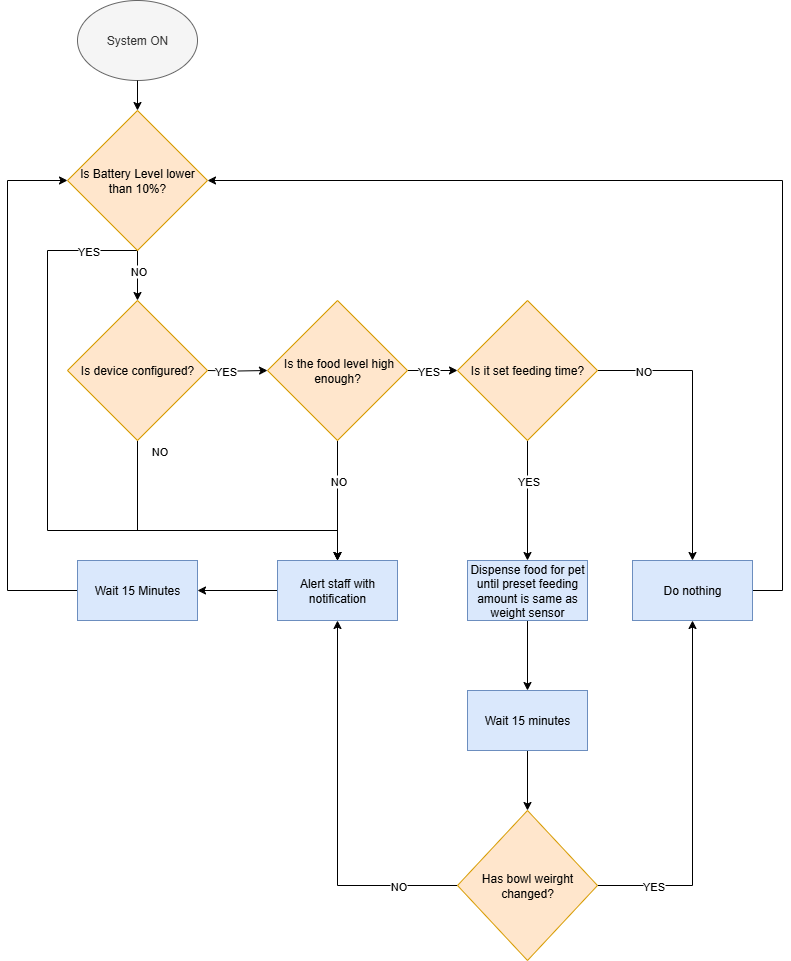

The diagram above was exported from draw.io. Its source (the exported page's mxGraphModel, read from the mxfile embedded in the PNG):
<mxGraphModel dx="853" dy="1143" grid="1" gridSize="10" guides="1" tooltips="1" connect="1" arrows="1" fold="1" page="1" pageScale="1" pageWidth="850" pageHeight="1100" math="0" shadow="0">
  <root>
    <mxCell id="0" />
    <mxCell id="1" parent="0" />
    <mxCell id="hP72EC4CjcAznyABsPa--8" value="" style="edgeStyle=orthogonalEdgeStyle;rounded=0;orthogonalLoop=1;jettySize=auto;html=1;" parent="1" edge="1">
      <mxGeometry relative="1" as="geometry">
        <mxPoint x="160" y="290" as="sourcePoint" />
        <mxPoint x="160" y="340" as="targetPoint" />
      </mxGeometry>
    </mxCell>
    <mxCell id="hP72EC4CjcAznyABsPa--39" value="NO" style="edgeLabel;html=1;align=center;verticalAlign=middle;resizable=0;points=[];" parent="hP72EC4CjcAznyABsPa--8" vertex="1" connectable="0">
      <mxGeometry x="0.28" y="-2" relative="1" as="geometry">
        <mxPoint x="2" y="-12" as="offset" />
      </mxGeometry>
    </mxCell>
    <mxCell id="hP72EC4CjcAznyABsPa--1" value="System ON" style="ellipse;whiteSpace=wrap;html=1;fillColor=#f5f5f5;strokeColor=#666666;fontColor=#333333;" parent="1" vertex="1">
      <mxGeometry x="100" y="40" width="120" height="80" as="geometry" />
    </mxCell>
    <mxCell id="hP72EC4CjcAznyABsPa--5" style="edgeStyle=orthogonalEdgeStyle;rounded=0;orthogonalLoop=1;jettySize=auto;html=1;entryX=0.5;entryY=0;entryDx=0;entryDy=0;" parent="1" source="hP72EC4CjcAznyABsPa--2" target="hP72EC4CjcAznyABsPa--4" edge="1">
      <mxGeometry relative="1" as="geometry" />
    </mxCell>
    <mxCell id="hP72EC4CjcAznyABsPa--11" value="NO" style="edgeLabel;html=1;align=center;verticalAlign=middle;resizable=0;points=[];" parent="hP72EC4CjcAznyABsPa--5" vertex="1" connectable="0">
      <mxGeometry x="-0.0833" y="-1" relative="1" as="geometry">
        <mxPoint x="1" y="-15" as="offset" />
      </mxGeometry>
    </mxCell>
    <mxCell id="hP72EC4CjcAznyABsPa--10" value="" style="edgeStyle=orthogonalEdgeStyle;rounded=0;orthogonalLoop=1;jettySize=auto;html=1;" parent="1" source="hP72EC4CjcAznyABsPa--2" target="hP72EC4CjcAznyABsPa--6" edge="1">
      <mxGeometry relative="1" as="geometry" />
    </mxCell>
    <mxCell id="hP72EC4CjcAznyABsPa--12" value="YES" style="edgeLabel;html=1;align=center;verticalAlign=middle;resizable=0;points=[];" parent="hP72EC4CjcAznyABsPa--10" vertex="1" connectable="0">
      <mxGeometry x="-0.2" relative="1" as="geometry">
        <mxPoint as="offset" />
      </mxGeometry>
    </mxCell>
    <mxCell id="hP72EC4CjcAznyABsPa--2" value="&amp;nbsp;Is the food level high enough?" style="rhombus;whiteSpace=wrap;html=1;fillColor=#ffe6cc;strokeColor=#d79b00;" parent="1" vertex="1">
      <mxGeometry x="290" y="340" width="140" height="140" as="geometry" />
    </mxCell>
    <mxCell id="hP72EC4CjcAznyABsPa--41" value="" style="edgeStyle=orthogonalEdgeStyle;rounded=0;orthogonalLoop=1;jettySize=auto;html=1;" parent="1" source="hP72EC4CjcAznyABsPa--4" target="hP72EC4CjcAznyABsPa--40" edge="1">
      <mxGeometry relative="1" as="geometry" />
    </mxCell>
    <mxCell id="hP72EC4CjcAznyABsPa--4" value="Alert staff with notification" style="rounded=0;whiteSpace=wrap;html=1;fillColor=#dae8fc;strokeColor=#6c8ebf;" parent="1" vertex="1">
      <mxGeometry x="300" y="600" width="120" height="60" as="geometry" />
    </mxCell>
    <mxCell id="hP72EC4CjcAznyABsPa--18" style="edgeStyle=orthogonalEdgeStyle;rounded=0;orthogonalLoop=1;jettySize=auto;html=1;entryX=0.5;entryY=0;entryDx=0;entryDy=0;" parent="1" source="hP72EC4CjcAznyABsPa--6" target="hP72EC4CjcAznyABsPa--17" edge="1">
      <mxGeometry relative="1" as="geometry" />
    </mxCell>
    <mxCell id="hP72EC4CjcAznyABsPa--25" value="YES" style="edgeLabel;html=1;align=center;verticalAlign=middle;resizable=0;points=[];" parent="hP72EC4CjcAznyABsPa--18" vertex="1" connectable="0">
      <mxGeometry x="-0.25" y="1" relative="1" as="geometry">
        <mxPoint x="-1" y="-5" as="offset" />
      </mxGeometry>
    </mxCell>
    <mxCell id="hP72EC4CjcAznyABsPa--27" value="" style="edgeStyle=orthogonalEdgeStyle;rounded=0;orthogonalLoop=1;jettySize=auto;html=1;entryX=0.5;entryY=0;entryDx=0;entryDy=0;" parent="1" target="hP72EC4CjcAznyABsPa--26" edge="1">
      <mxGeometry relative="1" as="geometry">
        <mxPoint x="620" y="410" as="sourcePoint" />
        <mxPoint x="745" y="460" as="targetPoint" />
        <Array as="points">
          <mxPoint x="715" y="410" />
        </Array>
      </mxGeometry>
    </mxCell>
    <mxCell id="hP72EC4CjcAznyABsPa--28" value="NO" style="edgeLabel;html=1;align=center;verticalAlign=middle;resizable=0;points=[];" parent="hP72EC4CjcAznyABsPa--27" vertex="1" connectable="0">
      <mxGeometry x="-0.4222" y="-1" relative="1" as="geometry">
        <mxPoint x="-37" y="-1" as="offset" />
      </mxGeometry>
    </mxCell>
    <mxCell id="hP72EC4CjcAznyABsPa--6" value="Is it set feeding time?" style="rhombus;whiteSpace=wrap;html=1;fillColor=#ffe6cc;strokeColor=#d79b00;" parent="1" vertex="1">
      <mxGeometry x="480" y="340" width="140" height="140" as="geometry" />
    </mxCell>
    <mxCell id="hP72EC4CjcAznyABsPa--9" value="" style="edgeStyle=orthogonalEdgeStyle;rounded=0;orthogonalLoop=1;jettySize=auto;html=1;" parent="1" target="hP72EC4CjcAznyABsPa--2" edge="1">
      <mxGeometry relative="1" as="geometry">
        <mxPoint x="230" y="410" as="sourcePoint" />
      </mxGeometry>
    </mxCell>
    <mxCell id="hP72EC4CjcAznyABsPa--13" value="YES" style="edgeLabel;html=1;align=center;verticalAlign=middle;resizable=0;points=[];" parent="hP72EC4CjcAznyABsPa--9" vertex="1" connectable="0">
      <mxGeometry x="-0.4" relative="1" as="geometry">
        <mxPoint as="offset" />
      </mxGeometry>
    </mxCell>
    <mxCell id="hP72EC4CjcAznyABsPa--14" style="edgeStyle=orthogonalEdgeStyle;rounded=0;orthogonalLoop=1;jettySize=auto;html=1;entryX=0.5;entryY=0;entryDx=0;entryDy=0;" parent="1" target="hP72EC4CjcAznyABsPa--4" edge="1">
      <mxGeometry relative="1" as="geometry">
        <mxPoint x="160" y="480" as="sourcePoint" />
        <Array as="points">
          <mxPoint x="160" y="570" />
          <mxPoint x="360" y="570" />
        </Array>
      </mxGeometry>
    </mxCell>
    <mxCell id="hP72EC4CjcAznyABsPa--15" value="NO" style="edgeLabel;html=1;align=center;verticalAlign=middle;resizable=0;points=[];" parent="hP72EC4CjcAznyABsPa--14" vertex="1" connectable="0">
      <mxGeometry x="-0.2759" y="5" relative="1" as="geometry">
        <mxPoint x="-5" y="-75" as="offset" />
      </mxGeometry>
    </mxCell>
    <mxCell id="hP72EC4CjcAznyABsPa--7" value="Is device configured?" style="rhombus;whiteSpace=wrap;html=1;fillColor=#ffe6cc;strokeColor=#d79b00;" parent="1" vertex="1">
      <mxGeometry x="90" y="340" width="140" height="140" as="geometry" />
    </mxCell>
    <mxCell id="hP72EC4CjcAznyABsPa--20" value="" style="edgeStyle=orthogonalEdgeStyle;rounded=0;orthogonalLoop=1;jettySize=auto;html=1;entryX=0.5;entryY=0;entryDx=0;entryDy=0;" parent="1" source="hP72EC4CjcAznyABsPa--17" target="hP72EC4CjcAznyABsPa--21" edge="1">
      <mxGeometry relative="1" as="geometry" />
    </mxCell>
    <mxCell id="hP72EC4CjcAznyABsPa--17" value="Dispense food for pet until preset feeding amount is same as weight sensor" style="rounded=0;whiteSpace=wrap;html=1;fillColor=#dae8fc;strokeColor=#6c8ebf;" parent="1" vertex="1">
      <mxGeometry x="490" y="600" width="120" height="60" as="geometry" />
    </mxCell>
    <mxCell id="hP72EC4CjcAznyABsPa--23" style="edgeStyle=orthogonalEdgeStyle;rounded=0;orthogonalLoop=1;jettySize=auto;html=1;entryX=0.5;entryY=1;entryDx=0;entryDy=0;" parent="1" source="hP72EC4CjcAznyABsPa--19" target="hP72EC4CjcAznyABsPa--4" edge="1">
      <mxGeometry relative="1" as="geometry">
        <Array as="points">
          <mxPoint x="360" y="925" />
        </Array>
      </mxGeometry>
    </mxCell>
    <mxCell id="hP72EC4CjcAznyABsPa--24" value="NO" style="edgeLabel;html=1;align=center;verticalAlign=middle;resizable=0;points=[];" parent="hP72EC4CjcAznyABsPa--23" vertex="1" connectable="0">
      <mxGeometry x="-0.0212" y="5" relative="1" as="geometry">
        <mxPoint x="65" y="68" as="offset" />
      </mxGeometry>
    </mxCell>
    <mxCell id="hP72EC4CjcAznyABsPa--31" style="edgeStyle=orthogonalEdgeStyle;rounded=0;orthogonalLoop=1;jettySize=auto;html=1;entryX=0.5;entryY=1;entryDx=0;entryDy=0;" parent="1" source="hP72EC4CjcAznyABsPa--19" target="hP72EC4CjcAznyABsPa--26" edge="1">
      <mxGeometry relative="1" as="geometry" />
    </mxCell>
    <mxCell id="hP72EC4CjcAznyABsPa--32" value="YES" style="edgeLabel;html=1;align=center;verticalAlign=middle;resizable=0;points=[];" parent="hP72EC4CjcAznyABsPa--31" vertex="1" connectable="0">
      <mxGeometry x="0.3489" y="-2" relative="1" as="geometry">
        <mxPoint x="-42" y="148" as="offset" />
      </mxGeometry>
    </mxCell>
    <mxCell id="hP72EC4CjcAznyABsPa--19" value="Has bowl weirght changed?" style="rhombus;whiteSpace=wrap;html=1;rounded=0;fillColor=#ffe6cc;strokeColor=#d79b00;" parent="1" vertex="1">
      <mxGeometry x="480" y="850" width="140" height="150" as="geometry" />
    </mxCell>
    <mxCell id="hP72EC4CjcAznyABsPa--22" value="" style="edgeStyle=orthogonalEdgeStyle;rounded=0;orthogonalLoop=1;jettySize=auto;html=1;" parent="1" source="hP72EC4CjcAznyABsPa--21" target="hP72EC4CjcAznyABsPa--19" edge="1">
      <mxGeometry relative="1" as="geometry" />
    </mxCell>
    <mxCell id="hP72EC4CjcAznyABsPa--21" value="Wait 15 minutes" style="rounded=0;whiteSpace=wrap;html=1;fillColor=#dae8fc;strokeColor=#6c8ebf;" parent="1" vertex="1">
      <mxGeometry x="490" y="730" width="120" height="60" as="geometry" />
    </mxCell>
    <mxCell id="hP72EC4CjcAznyABsPa--33" style="edgeStyle=orthogonalEdgeStyle;rounded=0;orthogonalLoop=1;jettySize=auto;html=1;entryX=1;entryY=0.5;entryDx=0;entryDy=0;" parent="1" source="hP72EC4CjcAznyABsPa--26" target="hP72EC4CjcAznyABsPa--35" edge="1">
      <mxGeometry relative="1" as="geometry">
        <Array as="points">
          <mxPoint x="805" y="630" />
          <mxPoint x="805" y="220" />
        </Array>
      </mxGeometry>
    </mxCell>
    <mxCell id="hP72EC4CjcAznyABsPa--26" value="Do nothing" style="whiteSpace=wrap;html=1;fillColor=#dae8fc;strokeColor=#6c8ebf;" parent="1" vertex="1">
      <mxGeometry x="655" y="600" width="120" height="60" as="geometry" />
    </mxCell>
    <mxCell id="hP72EC4CjcAznyABsPa--36" value="" style="edgeStyle=orthogonalEdgeStyle;rounded=0;orthogonalLoop=1;jettySize=auto;html=1;" parent="1" source="hP72EC4CjcAznyABsPa--1" target="hP72EC4CjcAznyABsPa--35" edge="1">
      <mxGeometry relative="1" as="geometry">
        <mxPoint x="130" y="120" as="sourcePoint" />
        <mxPoint x="130" y="320" as="targetPoint" />
      </mxGeometry>
    </mxCell>
    <mxCell id="hP72EC4CjcAznyABsPa--37" style="edgeStyle=orthogonalEdgeStyle;rounded=0;orthogonalLoop=1;jettySize=auto;html=1;exitX=0.5;exitY=1;exitDx=0;exitDy=0;" parent="1" source="hP72EC4CjcAznyABsPa--35" edge="1">
      <mxGeometry relative="1" as="geometry">
        <mxPoint x="110" y="220" as="sourcePoint" />
        <mxPoint x="360" y="600" as="targetPoint" />
        <Array as="points">
          <mxPoint x="70" y="290" />
          <mxPoint x="70" y="570" />
          <mxPoint x="360" y="570" />
        </Array>
      </mxGeometry>
    </mxCell>
    <mxCell id="hP72EC4CjcAznyABsPa--38" value="YES" style="edgeLabel;html=1;align=center;verticalAlign=middle;resizable=0;points=[];" parent="hP72EC4CjcAznyABsPa--37" vertex="1" connectable="0">
      <mxGeometry x="-0.4364" relative="1" as="geometry">
        <mxPoint x="40" y="-104" as="offset" />
      </mxGeometry>
    </mxCell>
    <mxCell id="hP72EC4CjcAznyABsPa--35" value="Is Battery Level lower than 10%?" style="rhombus;whiteSpace=wrap;html=1;fillColor=#ffe6cc;strokeColor=#d79b00;" parent="1" vertex="1">
      <mxGeometry x="90" y="150" width="140" height="140" as="geometry" />
    </mxCell>
    <mxCell id="hP72EC4CjcAznyABsPa--42" style="edgeStyle=orthogonalEdgeStyle;rounded=0;orthogonalLoop=1;jettySize=auto;html=1;entryX=0;entryY=0.5;entryDx=0;entryDy=0;" parent="1" source="hP72EC4CjcAznyABsPa--40" target="hP72EC4CjcAznyABsPa--35" edge="1">
      <mxGeometry relative="1" as="geometry">
        <Array as="points">
          <mxPoint x="30" y="630" />
          <mxPoint x="30" y="220" />
        </Array>
      </mxGeometry>
    </mxCell>
    <mxCell id="hP72EC4CjcAznyABsPa--40" value="Wait 15 Minutes" style="whiteSpace=wrap;html=1;fillColor=#dae8fc;strokeColor=#6c8ebf;rounded=0;" parent="1" vertex="1">
      <mxGeometry x="100" y="600" width="120" height="60" as="geometry" />
    </mxCell>
  </root>
</mxGraphModel>